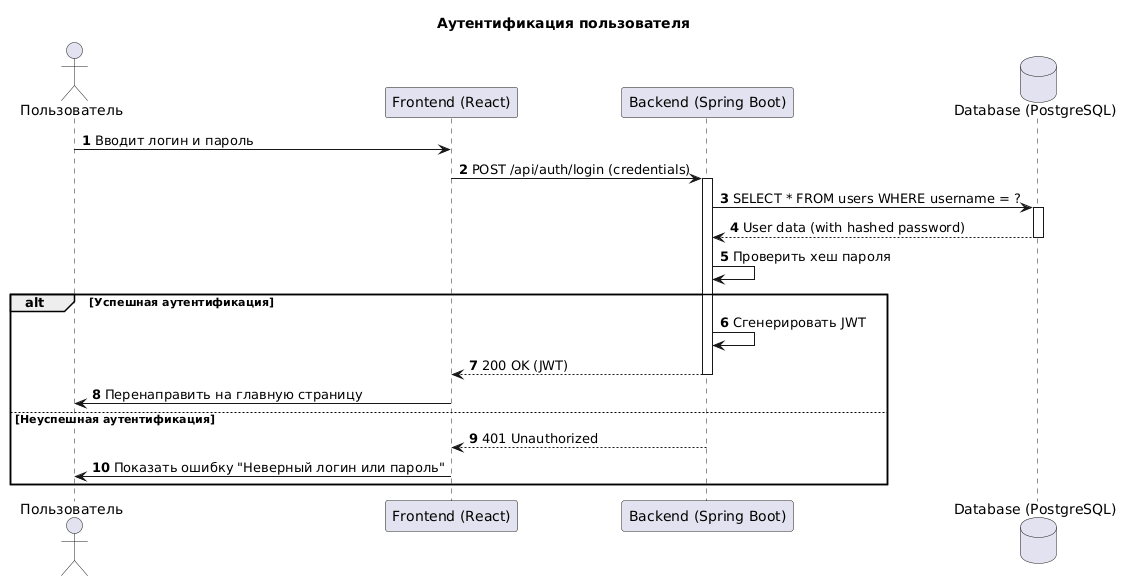

The diagram above was rendered by PlantUML. Its source (embedded in the PNG):
@startuml
title Аутентификация пользователя

actor Пользователь as User
participant "Frontend (React)" as FE
participant "Backend (Spring Boot)" as BE
database "Database (PostgreSQL)" as DB

autonumber

User -> FE: Вводит логин и пароль
FE -> BE: POST /api/auth/login (credentials)
activate BE

BE -> DB: SELECT * FROM users WHERE username = ?
activate DB
DB --> BE: User data (with hashed password)
deactivate DB

BE -> BE: Проверить хеш пароля
alt Успешная аутентификация
    BE -> BE: Сгенерировать JWT
    BE --> FE: 200 OK (JWT)
    deactivate BE
    FE -> User: Перенаправить на главную страницу
else Неуспешная аутентификация
    BE --> FE: 401 Unauthorized
    deactivate BE
    FE -> User: Показать ошибку "Неверный логин или пароль"
end
@enduml